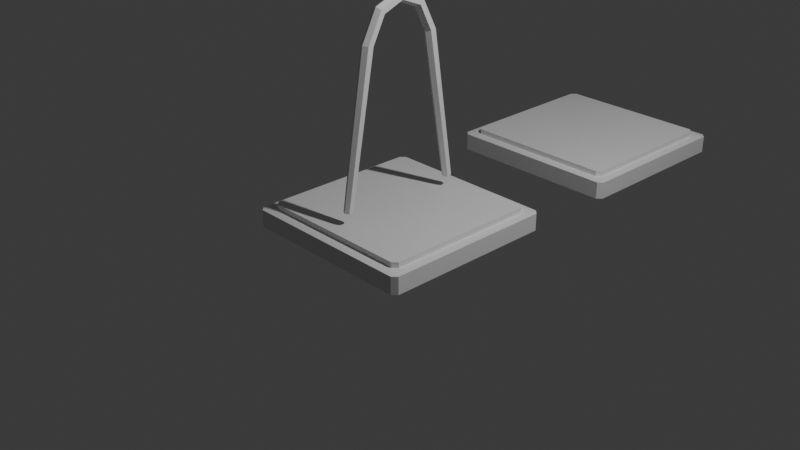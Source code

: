 # Source: Armour_stand.blend  (saved by Blender 4.4.30; exported with 4.5.12 LTS)
import bpy
from mathutils import Matrix  # noqa: F401  (used for matrix-valued properties, if any)

bpy.ops.wm.read_factory_settings(use_empty=True)
scene = bpy.context.scene
scene.name = 'Scene'

# ---- collections
col_collection = bpy.data.collections.new('Collection'); scene.collection.children.link(col_collection)

# ---- materials (node trees are filled in below, after node groups)
mat_material = bpy.data.materials.new('Material')
mat_material.alpha_threshold = 0.0
mat_material.roughness = 0.5
mat_material.line_color = (0.0, 0.0, 0.0, 1.0)

# ---- material node trees
mat_material.use_nodes = True; mat_material.node_tree.nodes.clear()
_N = mat_material.node_tree.nodes; _L = mat_material.node_tree.links
n0 = _N.new('ShaderNodeOutputMaterial'); n0.name = 'Material Output'; n0.location = (300, 300)
n1 = _N.new('ShaderNodeBsdfPrincipled'); n1.name = 'Principled BSDF'; n1.location = (10, 300)
n1.inputs[3].default_value = 1.45
_L.new(n1.outputs[0], n0.inputs[0])
n0.is_active_output = True

# ---- world
world_world = bpy.data.worlds.new('World'); scene.world = world_world
world_world.use_nodes = True; world_world.node_tree.nodes.clear()
_N = world_world.node_tree.nodes; _L = world_world.node_tree.links
n0 = _N.new('ShaderNodeOutputWorld'); n0.name = 'World Output'; n0.location = (300, 300)
n1 = _N.new('ShaderNodeBackground'); n1.name = 'Background'; n1.location = (10, 300)
n1.inputs[0].default_value = (0.05088, 0.05088, 0.05088, 1.0)
_L.new(n1.outputs[0], n0.inputs[0])
n0.is_active_output = True
world_world.color = (0.05088, 0.05088, 0.05088)
world_world.sun_shadow_jitter_overblur = 0.0

# ---- cameras
cam_camera = bpy.data.cameras.new('Camera')
cam_camera.clip_end = 100.0
cam_camera.ortho_scale = 7.314

# ---- lights
light_light = bpy.data.lights.new('Light', 'POINT')
light_light.energy = 1000.0
light_light.shadow_soft_size = 0.1

# ---- meshes
me_cube = bpy.data.meshes.new('Cube')
me_cube.from_pydata([(0.95, 1.0, 0.95), (1.0, 0.95, 0.95), (0.95, 0.95, -1.0), (0.95, 1.0, -0.95), (1.0, 0.95, -0.95), (1.0, -0.95, 0.95), (0.95, -1.0, 0.95), (1.0, -0.95, -0.95), (0.95, -1.0, -0.95), (0.95, -0.95, -1.0), (-0.95, 1.0, 0.95), (-1.0, 0.95, 0.95), (-1.0, 0.95, -0.95), (-0.95, 1.0, -0.95), (-0.95, 0.95, -1.0), (-1.0, -0.95, 0.95), (-0.95, -1.0, 0.95), (-0.95, -0.95, -1.0), (-0.95, -1.0, -0.95), (-1.0, -0.95, -0.95), (0.95, -0.95, 1.0), (-0.95, -0.95, 1.0), (0.95, 0.95, 1.0), (-0.95, 0.95, 1.0), (0.8396, 0.8896, 1.0), (0.8896, 0.8396, 1.0), (0.925, 0.925, 1.0), (0.8896, -0.8396, 1.0), (0.8396, -0.8896, 1.0), (0.925, -0.925, 1.0), (-0.8896, 0.8396, 1.0), (-0.8396, 0.8896, 1.0), (-0.925, 0.925, 1.0), (-0.8396, -0.8896, 1.0), (-0.8896, -0.8396, 1.0), (-0.925, -0.925, 1.0), (0.8396, -0.8896, 1.579), (0.8896, -0.8396, 1.579), (-0.8896, -0.8396, 1.579), (-0.8396, -0.8896, 1.579), (0.8896, 0.8396, 1.579), (0.8396, 0.8896, 1.579), (-0.8396, 0.8896, 1.579), (-0.8896, 0.8396, 1.579)], [], [(14, 2, 9, 17), (19, 15, 11, 12), (8, 6, 16, 18), (40, 41, 42, 43, 38, 39, 36, 37), (4, 1, 5, 7), (0, 22, 1), (2, 3, 4), (5, 20, 6), (7, 8, 9), (10, 11, 23), (12, 13, 14), (15, 16, 21), (17, 18, 19), (14, 17, 19, 12), (2, 14, 13, 3), (1, 4, 3, 0), (18, 16, 15, 19), (6, 8, 7, 5), (10, 13, 12, 11), (20, 21, 16, 6), (22, 20, 5, 1), (17, 9, 8, 18), (21, 23, 11, 15), (23, 22, 0, 10), (9, 2, 4, 7), (13, 10, 0, 3), (35, 34, 30, 32, 23, 21), (24, 31, 42, 41), (30, 34, 38, 43), (33, 28, 36, 39), (29, 28, 33, 35, 21, 20), (32, 31, 24, 26, 22, 23), (26, 25, 27, 29, 20, 22), (24, 25, 26), (27, 28, 29), (30, 31, 32), (33, 34, 35), (33, 39, 38, 34), (42, 31, 30, 43), (27, 37, 36, 28), (40, 25, 24, 41), (27, 25, 40, 37)])
_uv = me_cube.uv_layers.new(name='UVMap')
_uv.uv.foreach_set('vector', [0.1312, 0.5062, 0.3688, 0.5063, 0.3688, 0.7437, 0.1312, 0.7437, 0.3812, 0.00625, 0.6187, 0.00625, 0.6187, 0.2438, 0.3812, 0.2437, 0.3812, 0.7562, 0.6187, 0.7563, 0.6187, 0.9937, 0.3812, 0.9937, 0.6388, 0.52, 0.645, 0.5138, 0.855, 0.5138, 0.8612, 0.52, 0.8612, 0.73, 0.855, 0.7362, 0.645, 0.7362, 0.6388, 0.73, 0.3812, 0.5062, 0.6187, 0.5063, 0.6187, 0.7437, 0.3812, 0.7437, 0.6187, 0.4937, 0.625, 0.4938, 0.6187, 0.5, 0.375, 0.4938, 0.3812, 0.4937, 0.3813, 0.5, 0.6187, 0.75, 0.625, 0.7563, 0.6187, 0.7563, 0.3813, 0.75, 0.3812, 0.7562, 0.375, 0.7563, 0.6187, 0.25, 0.6187, 0.2438, 0.625, 0.2438, 0.3812, 0.2437, 0.3813, 0.25, 0.375, 0.2438, 0.6187, 0.00625, 0.6187, 0.0, 0.625, 0.00625, 0.375, 0.00625, 0.3813, 0.0, 0.3812, 0.00625, 0.375, 0.2438, 0.375, 0.00625, 0.3812, 0.00625, 0.3812, 0.2437, 0.375, 0.4938, 0.375, 0.2562, 0.3812, 0.2562, 0.3812, 0.4937, 0.6187, 0.5063, 0.3812, 0.5062, 0.3812, 0.4937, 0.6187, 0.4937, 0.3813, 0.0, 0.6187, 0.0, 0.6187, 0.00625, 0.3812, 0.00625, 0.6187, 0.7563, 0.3812, 0.7562, 0.3812, 0.7437, 0.6187, 0.7437, 0.6187, 0.2563, 0.3812, 0.2562, 0.3812, 0.2437, 0.6187, 0.2438, 0.625, 0.7563, 0.625, 0.9937, 0.6187, 0.9937, 0.6187, 0.7563, 0.6312, 0.5062, 0.6312, 0.7437, 0.6187, 0.7437, 0.6187, 0.5063, 0.375, 0.9938, 0.375, 0.7563, 0.3812, 0.7562, 0.3812, 0.9937, 0.625, 0.00625, 0.625, 0.2438, 0.6187, 0.2438, 0.6187, 0.00625, 0.625, 0.2563, 0.625, 0.4938, 0.6187, 0.4937, 0.6187, 0.2563, 0.3688, 0.7437, 0.3688, 0.5063, 0.3812, 0.5062, 0.3812, 0.7437, 0.3812, 0.2562, 0.6187, 0.2563, 0.6187, 0.4937, 0.3812, 0.4937, 0.8656, 0.7406, 0.8612, 0.73, 0.8612, 0.52, 0.8656, 0.5094, 0.8688, 0.5063, 0.8688, 0.7437, 0.645, 0.5138, 0.855, 0.5138, 0.855, 0.5138, 0.645, 0.5138, 0.8612, 0.52, 0.8612, 0.73, 0.8612, 0.73, 0.8612, 0.52, 0.855, 0.7362, 0.645, 0.7362, 0.645, 0.7362, 0.855, 0.7362, 0.6344, 0.7406, 0.645, 0.7362, 0.855, 0.7362, 0.8656, 0.7406, 0.8688, 0.7437, 0.6312, 0.7437, 0.8656, 0.5094, 0.855, 0.5138, 0.645, 0.5138, 0.6344, 0.5094, 0.6312, 0.5062, 0.8688, 0.5063, 0.6344, 0.5094, 0.6388, 0.52, 0.6388, 0.73, 0.6344, 0.7406, 0.6312, 0.7437, 0.6312, 0.5062, 0.645, 0.5138, 0.6388, 0.5138, 0.6344, 0.5094, 0.6388, 0.73, 0.6388, 0.7362, 0.6344, 0.7406, 0.8612, 0.52, 0.8612, 0.5138, 0.8656, 0.5094, 0.855, 0.7362, 0.8612, 0.7362, 0.8656, 0.7406, 0.855, 0.7362, 0.855, 0.7362, 0.8612, 0.73, 0.8612, 0.73, 0.855, 0.5138, 0.855, 0.5138, 0.8612, 0.52, 0.8612, 0.52, 0.6388, 0.73, 0.6388, 0.73, 0.645, 0.7362, 0.645, 0.7362, 0.6388, 0.52, 0.6388, 0.52, 0.645, 0.5138, 0.645, 0.5138, 0.6388, 0.73, 0.6388, 0.52, 0.6388, 0.52, 0.6388, 0.73])
me_cube.materials.append(mat_material)
me_cube.use_mirror_vertex_groups = False
me_cube.update()
me_cylinder = bpy.data.meshes.new('Cylinder')
me_cylinder.from_pydata([(0.0, -0.6244, 0.00651), (-7.548e-09, -0.3407, 1.614), (0.0433, -0.649, 0.01085), (0.05323, -0.3709, 1.619), (0.0433, -0.6983, 0.01953), (0.05323, -0.4315, 1.63), (0.0, -0.7229, 0.02387), (-7.548e-09, -0.4617, 1.635), (-0.0433, -0.6983, 0.01953), (-0.05323, -0.4315, 1.63), (-0.0433, -0.649, 0.01085), (-0.05323, -0.3709, 1.619), (1.879e-08, 0.6244, 0.00651), (-4.892e-08, 0.3407, 1.614), (-0.0433, 0.649, 0.01085), (-0.05323, 0.3709, 1.619), (-0.0433, 0.6983, 0.01953), (-0.05323, 0.4315, 1.63), (3.366e-08, 0.7229, 0.02387), (-3.064e-08, 0.4617, 1.635), (0.0433, 0.6983, 0.01953), (0.05323, 0.4315, 1.63), (0.0433, 0.649, 0.01085), (0.05323, 0.3709, 1.619), (9.879e-08, -0.2084, 1.875), (7.203e-08, 1.666e-07, 1.958), (-2.959e-09, 0.2084, 1.875), (-0.05323, -0.229, 1.898), (-0.05323, 2.915e-07, 1.989), (-0.05323, 0.229, 1.898), (-0.05323, -0.2704, 1.944), (-0.05323, 1.248e-07, 2.05), (-0.05323, 0.2704, 1.944), (1.35e-07, -0.291, 1.966), (1.108e-07, 3.461e-07, 2.081), (1.971e-08, 0.291, 1.966), (0.05323, -0.2704, 1.944), (0.05323, 1.479e-07, 2.05), (0.05323, 0.2704, 1.944), (0.05323, 0.229, 1.898), (0.05323, 3.146e-07, 1.989), (0.05323, -0.229, 1.898)], [], [(0, 1, 3, 2), (2, 3, 5, 4), (4, 5, 7, 6), (6, 7, 9, 8), (21, 19, 35, 38), (8, 9, 11, 10), (10, 11, 1, 0), (0, 2, 4, 6, 8, 10), (12, 13, 15, 14), (14, 15, 17, 16), (16, 17, 19, 18), (18, 19, 21, 20), (23, 21, 38, 39), (20, 21, 23, 22), (22, 23, 13, 12), (12, 14, 16, 18, 20, 22), (19, 17, 32, 35), (17, 15, 29, 32), (15, 13, 26, 29), (13, 23, 39, 26), (29, 26, 25, 28), (28, 25, 24, 27), (27, 24, 1, 11), (32, 29, 28, 31), (31, 28, 27, 30), (30, 27, 11, 9), (35, 32, 31, 34), (34, 31, 30, 33), (33, 30, 9, 7), (38, 35, 34, 37), (37, 34, 33, 36), (36, 33, 7, 5), (39, 38, 37, 40), (40, 37, 36, 41), (41, 36, 5, 3), (26, 39, 40, 25), (25, 40, 41, 24), (24, 41, 3, 1)])
_uv = me_cylinder.uv_layers.new(name='UVMap')
_uv.uv.foreach_set('vector', [1.0, 0.5, 1.0, 1.0, 0.8333, 1.0, 0.8333, 0.5, 0.8333, 0.5, 0.8333, 1.0, 0.6667, 1.0, 0.6667, 0.5, 0.6667, 0.5, 0.6667, 1.0, 0.5, 1.0, 0.5, 0.5, 0.5, 0.5, 0.5, 1.0, 0.3333, 1.0, 0.3333, 0.5, 0.3333, 1.0, 0.5, 1.0, 0.5, 1.0, 0.4167, 1.0, 0.3333, 0.5, 0.3333, 1.0, 0.1667, 1.0, 0.1667, 0.5, 0.1667, 0.5, 0.1667, 1.0, -8.941e-08, 1.0, -8.941e-08, 0.5, 0.75, 0.49, 0.9578, 0.37, 0.9578, 0.13, 0.75, 0.01, 0.5422, 0.13, 0.5422, 0.37, 1.0, 0.5, 1.0, 1.0, 0.8333, 1.0, 0.8333, 0.5, 0.8333, 0.5, 0.8333, 1.0, 0.6667, 1.0, 0.6667, 0.5, 0.6667, 0.5, 0.6667, 1.0, 0.5, 1.0, 0.5, 0.5, 0.5, 0.5, 0.5, 1.0, 0.3333, 1.0, 0.3333, 0.5, 0.1667, 1.0, 0.3333, 1.0, 0.4167, 1.0, 0.3333, 1.0, 0.3333, 0.5, 0.3333, 1.0, 0.1667, 1.0, 0.1667, 0.5, 0.1667, 0.5, 0.1667, 1.0, -8.941e-08, 1.0, -8.941e-08, 0.5, 0.75, 0.49, 0.9578, 0.37, 0.9578, 0.13, 0.75, 0.01, 0.5422, 0.13, 0.5422, 0.37, 0.5, 1.0, 0.6667, 1.0, 0.5833, 1.0, 0.5, 1.0, 0.6667, 1.0, 0.8333, 1.0, 0.6667, 1.0, 0.5833, 1.0, 0.8333, 1.0, 1.0, 1.0, 0.75, 1.0, 0.6667, 1.0, -8.941e-08, 1.0, 0.1667, 1.0, 0.3333, 1.0, 0.25, 1.0, 0.6667, 1.0, 0.75, 1.0, 0.5, 1.0, 0.5, 1.0, 0.5, 1.0, 0.5, 1.0, 0.25, 1.0, 0.3333, 1.0, 0.3333, 1.0, 0.25, 1.0, -8.941e-08, 1.0, 0.1667, 1.0, 0.5833, 1.0, 0.6667, 1.0, 0.5, 1.0, 0.5, 1.0, 0.5, 1.0, 0.5, 1.0, 0.3333, 1.0, 0.4167, 1.0, 0.4167, 1.0, 0.3333, 1.0, 0.1667, 1.0, 0.3333, 1.0, 0.5, 1.0, 0.5833, 1.0, 0.5, 1.0, 0.5, 1.0, 0.5, 1.0, 0.5, 1.0, 0.4167, 1.0, 0.5, 1.0, 0.5, 1.0, 0.4167, 1.0, 0.3333, 1.0, 0.5, 1.0, 0.4167, 1.0, 0.5, 1.0, 0.5, 1.0, 0.5, 1.0, 0.5, 1.0, 0.5, 1.0, 0.5, 1.0, 0.5833, 1.0, 0.5833, 1.0, 0.5, 1.0, 0.5, 1.0, 0.6667, 1.0, 0.3333, 1.0, 0.4167, 1.0, 0.5, 1.0, 0.5, 1.0, 0.5, 1.0, 0.5, 1.0, 0.5833, 1.0, 0.6667, 1.0, 0.6667, 1.0, 0.5833, 1.0, 0.6667, 1.0, 0.8333, 1.0, 0.25, 1.0, 0.3333, 1.0, 0.5, 1.0, 0.5, 1.0, 0.5, 1.0, 0.5, 1.0, 0.6667, 1.0, 0.75, 1.0, 0.75, 1.0, 0.6667, 1.0, 0.8333, 1.0, 1.0, 1.0])
me_cylinder.update()
me_cylinder_002 = bpy.data.meshes.new('Cylinder.002')
me_cylinder_002.from_pydata([(0.0, 1.0, -1.0), (0.0, 1.0, 1.0), (0.866, 0.5, -1.0), (0.866, 0.5, 1.0), (0.866, -0.5, -1.0), (0.866, -0.5, 1.0), (0.0, -1.0, -1.0), (0.0, -1.0, 1.0), (-0.866, -0.5, -1.0), (-0.866, -0.5, 1.0), (-0.866, 0.5, -1.0), (-0.866, 0.5, 1.0), (1.495, 0.8631, 1.202), (-1.425e-06, 1.726, 1.202), (1.495, -0.8631, 1.202), (-1.425e-06, -1.726, 1.202), (-1.495, -0.8631, 1.202), (-1.495, 0.8631, 1.202), (1.495, 0.8631, 1.847), (5.325e-06, 1.726, 1.847), (1.495, -0.8631, 1.847), (5.325e-06, -1.726, 1.847), (-1.495, -0.8631, 1.847), (-1.495, 0.8631, 1.847)], [], [(0, 1, 3, 2), (2, 3, 5, 4), (4, 5, 7, 6), (6, 7, 9, 8), (3, 1, 13, 12), (8, 9, 11, 10), (10, 11, 1, 0), (0, 2, 4, 6, 8, 10), (13, 17, 23, 19), (7, 5, 14, 15), (1, 11, 17, 13), (9, 7, 15, 16), (5, 3, 12, 14), (11, 9, 16, 17), (18, 19, 23, 22, 21, 20), (16, 15, 21, 22), (14, 12, 18, 20), (17, 16, 22, 23), (15, 14, 20, 21), (12, 13, 19, 18)])
_uv = me_cylinder_002.uv_layers.new(name='UVMap')
_uv.uv.foreach_set('vector', [1.0, 0.5, 1.0, 1.0, 0.8333, 1.0, 0.8333, 0.5, 0.8333, 0.5, 0.8333, 1.0, 0.6667, 1.0, 0.6667, 0.5, 0.6667, 0.5, 0.6667, 1.0, 0.5, 1.0, 0.5, 0.5, 0.5, 0.5, 0.5, 1.0, 0.3333, 1.0, 0.3333, 0.5, 0.8333, 1.0, 1.0, 1.0, 1.0, 1.0, 0.8333, 1.0, 0.3333, 0.5, 0.3333, 1.0, 0.1667, 1.0, 0.1667, 0.5, 0.1667, 0.5, 0.1667, 1.0, -8.941e-08, 1.0, -8.941e-08, 0.5, 0.75, 0.49, 0.9578, 0.37, 0.9578, 0.13, 0.75, 0.01, 0.5422, 0.13, 0.5422, 0.37, -8.941e-08, 1.0, 0.1667, 1.0, 0.1667, 1.0, -8.941e-08, 1.0, 0.5, 1.0, 0.6667, 1.0, 0.6667, 1.0, 0.5, 1.0, -8.941e-08, 1.0, 0.1667, 1.0, 0.1667, 1.0, -8.941e-08, 1.0, 0.3333, 1.0, 0.5, 1.0, 0.5, 1.0, 0.3333, 1.0, 0.6667, 1.0, 0.8333, 1.0, 0.8333, 1.0, 0.6667, 1.0, 0.1667, 1.0, 0.3333, 1.0, 0.3333, 1.0, 0.1667, 1.0, 0.4578, 0.37, 0.25, 0.49, 0.04215, 0.37, 0.04215, 0.13, 0.25, 0.01, 0.4578, 0.13, 0.3333, 1.0, 0.5, 1.0, 0.5, 1.0, 0.3333, 1.0, 0.6667, 1.0, 0.8333, 1.0, 0.8333, 1.0, 0.6667, 1.0, 0.1667, 1.0, 0.3333, 1.0, 0.3333, 1.0, 0.1667, 1.0, 0.5, 1.0, 0.6667, 1.0, 0.6667, 1.0, 0.5, 1.0, 0.8333, 1.0, 1.0, 1.0, 1.0, 1.0, 0.8333, 1.0])
me_cylinder_002.update()
me_cylinder_003 = bpy.data.meshes.new('Cylinder.003')
me_cylinder_003.from_pydata([(0.0, 1.0, -1.0), (0.0, 1.0, 1.0), (0.866, 0.5, -1.0), (0.866, 0.5, 1.0), (0.866, -0.5, -1.0), (0.866, -0.5, 1.0), (0.0, -1.0, -1.0), (0.0, -1.0, 1.0), (-0.866, -0.5, -1.0), (-0.866, -0.5, 1.0), (-0.866, 0.5, -1.0), (-0.866, 0.5, 1.0)], [], [(0, 1, 3, 2), (2, 3, 5, 4), (4, 5, 7, 6), (6, 7, 9, 8), (3, 1, 11, 9, 7, 5), (8, 9, 11, 10), (10, 11, 1, 0), (0, 2, 4, 6, 8, 10)])
_uv = me_cylinder_003.uv_layers.new(name='UVMap')
_uv.uv.foreach_set('vector', [1.0, 0.5, 1.0, 1.0, 0.8333, 1.0, 0.8333, 0.5, 0.8333, 0.5, 0.8333, 1.0, 0.6667, 1.0, 0.6667, 0.5, 0.6667, 0.5, 0.6667, 1.0, 0.5, 1.0, 0.5, 0.5, 0.5, 0.5, 0.5, 1.0, 0.3333, 1.0, 0.3333, 0.5, 0.4578, 0.37, 0.25, 0.49, 0.04215, 0.37, 0.04215, 0.13, 0.25, 0.01, 0.4578, 0.13, 0.3333, 0.5, 0.3333, 1.0, 0.1667, 1.0, 0.1667, 0.5, 0.1667, 0.5, 0.1667, 1.0, -8.941e-08, 1.0, -8.941e-08, 0.5, 0.75, 0.49, 0.9578, 0.37, 0.9578, 0.13, 0.75, 0.01, 0.5422, 0.13, 0.5422, 0.37])
me_cylinder_003.update()
me_cube_001 = bpy.data.meshes.new('Cube.001')
me_cube_001.from_pydata([(0.95, 1.0, 0.95), (1.0, 0.95, 0.95), (0.95, 0.95, -1.0), (0.95, 1.0, -0.95), (1.0, 0.95, -0.95), (1.0, -0.95, 0.95), (0.95, -1.0, 0.95), (1.0, -0.95, -0.95), (0.95, -1.0, -0.95), (0.95, -0.95, -1.0), (-0.95, 1.0, 0.95), (-1.0, 0.95, 0.95), (-1.0, 0.95, -0.95), (-0.95, 1.0, -0.95), (-0.95, 0.95, -1.0), (-1.0, -0.95, 0.95), (-0.95, -1.0, 0.95), (-0.95, -0.95, -1.0), (-0.95, -1.0, -0.95), (-1.0, -0.95, -0.95), (0.95, -0.95, 1.0), (-0.95, -0.95, 1.0), (0.95, 0.95, 1.0), (-0.95, 0.95, 1.0), (0.8396, 0.8896, 1.0), (0.8896, 0.8396, 1.0), (0.925, 0.925, 1.0), (0.8896, -0.8396, 1.0), (0.8396, -0.8896, 1.0), (0.925, -0.925, 1.0), (-0.8896, 0.8396, 1.0), (-0.8396, 0.8896, 1.0), (-0.925, 0.925, 1.0), (-0.8396, -0.8896, 1.0), (-0.8896, -0.8396, 1.0), (-0.925, -0.925, 1.0), (0.8396, -0.8896, 1.579), (0.8896, -0.8396, 1.579), (-0.8896, -0.8396, 1.579), (-0.8396, -0.8896, 1.579), (0.8896, 0.8396, 1.579), (0.8396, 0.8896, 1.579), (-0.8396, 0.8896, 1.579), (-0.8896, 0.8396, 1.579)], [], [(14, 2, 9, 17), (19, 15, 11, 12), (8, 6, 16, 18), (40, 41, 42, 43, 38, 39, 36, 37), (4, 1, 5, 7), (0, 22, 1), (2, 3, 4), (5, 20, 6), (7, 8, 9), (10, 11, 23), (12, 13, 14), (15, 16, 21), (17, 18, 19), (14, 17, 19, 12), (2, 14, 13, 3), (1, 4, 3, 0), (18, 16, 15, 19), (6, 8, 7, 5), (10, 13, 12, 11), (20, 21, 16, 6), (22, 20, 5, 1), (17, 9, 8, 18), (21, 23, 11, 15), (23, 22, 0, 10), (9, 2, 4, 7), (13, 10, 0, 3), (35, 34, 30, 32, 23, 21), (24, 31, 42, 41), (30, 34, 38, 43), (33, 28, 36, 39), (29, 28, 33, 35, 21, 20), (32, 31, 24, 26, 22, 23), (26, 25, 27, 29, 20, 22), (24, 25, 26), (27, 28, 29), (30, 31, 32), (33, 34, 35), (33, 39, 38, 34), (42, 31, 30, 43), (27, 37, 36, 28), (40, 25, 24, 41), (27, 25, 40, 37)])
_uv = me_cube_001.uv_layers.new(name='UVMap')
_uv.uv.foreach_set('vector', [0.1312, 0.5062, 0.3688, 0.5063, 0.3688, 0.7437, 0.1312, 0.7437, 0.3812, 0.00625, 0.6187, 0.00625, 0.6187, 0.2438, 0.3812, 0.2437, 0.3812, 0.7562, 0.6187, 0.7563, 0.6187, 0.9937, 0.3812, 0.9937, 0.6388, 0.52, 0.645, 0.5138, 0.855, 0.5138, 0.8612, 0.52, 0.8612, 0.73, 0.855, 0.7362, 0.645, 0.7362, 0.6388, 0.73, 0.3812, 0.5062, 0.6187, 0.5063, 0.6187, 0.7437, 0.3812, 0.7437, 0.6187, 0.4937, 0.625, 0.4938, 0.6187, 0.5, 0.375, 0.4938, 0.3812, 0.4937, 0.3813, 0.5, 0.6187, 0.75, 0.625, 0.7563, 0.6187, 0.7563, 0.3813, 0.75, 0.3812, 0.7562, 0.375, 0.7563, 0.6187, 0.25, 0.6187, 0.2438, 0.625, 0.2438, 0.3812, 0.2437, 0.3813, 0.25, 0.375, 0.2438, 0.6187, 0.00625, 0.6187, 0.0, 0.625, 0.00625, 0.375, 0.00625, 0.3813, 0.0, 0.3812, 0.00625, 0.375, 0.2438, 0.375, 0.00625, 0.3812, 0.00625, 0.3812, 0.2437, 0.375, 0.4938, 0.375, 0.2562, 0.3812, 0.2562, 0.3812, 0.4937, 0.6187, 0.5063, 0.3812, 0.5062, 0.3812, 0.4937, 0.6187, 0.4937, 0.3813, 0.0, 0.6187, 0.0, 0.6187, 0.00625, 0.3812, 0.00625, 0.6187, 0.7563, 0.3812, 0.7562, 0.3812, 0.7437, 0.6187, 0.7437, 0.6187, 0.2563, 0.3812, 0.2562, 0.3812, 0.2437, 0.6187, 0.2438, 0.625, 0.7563, 0.625, 0.9937, 0.6187, 0.9937, 0.6187, 0.7563, 0.6312, 0.5062, 0.6312, 0.7437, 0.6187, 0.7437, 0.6187, 0.5063, 0.375, 0.9938, 0.375, 0.7563, 0.3812, 0.7562, 0.3812, 0.9937, 0.625, 0.00625, 0.625, 0.2438, 0.6187, 0.2438, 0.6187, 0.00625, 0.625, 0.2563, 0.625, 0.4938, 0.6187, 0.4937, 0.6187, 0.2563, 0.3688, 0.7437, 0.3688, 0.5063, 0.3812, 0.5062, 0.3812, 0.7437, 0.3812, 0.2562, 0.6187, 0.2563, 0.6187, 0.4937, 0.3812, 0.4937, 0.8656, 0.7406, 0.8612, 0.73, 0.8612, 0.52, 0.8656, 0.5094, 0.8688, 0.5063, 0.8688, 0.7437, 0.645, 0.5138, 0.855, 0.5138, 0.855, 0.5138, 0.645, 0.5138, 0.8612, 0.52, 0.8612, 0.73, 0.8612, 0.73, 0.8612, 0.52, 0.855, 0.7362, 0.645, 0.7362, 0.645, 0.7362, 0.855, 0.7362, 0.6344, 0.7406, 0.645, 0.7362, 0.855, 0.7362, 0.8656, 0.7406, 0.8688, 0.7437, 0.6312, 0.7437, 0.8656, 0.5094, 0.855, 0.5138, 0.645, 0.5138, 0.6344, 0.5094, 0.6312, 0.5062, 0.8688, 0.5063, 0.6344, 0.5094, 0.6388, 0.52, 0.6388, 0.73, 0.6344, 0.7406, 0.6312, 0.7437, 0.6312, 0.5062, 0.645, 0.5138, 0.6388, 0.5138, 0.6344, 0.5094, 0.6388, 0.73, 0.6388, 0.7362, 0.6344, 0.7406, 0.8612, 0.52, 0.8612, 0.5138, 0.8656, 0.5094, 0.855, 0.7362, 0.8612, 0.7362, 0.8656, 0.7406, 0.855, 0.7362, 0.855, 0.7362, 0.8612, 0.73, 0.8612, 0.73, 0.855, 0.5138, 0.855, 0.5138, 0.8612, 0.52, 0.8612, 0.52, 0.6388, 0.73, 0.6388, 0.73, 0.645, 0.7362, 0.645, 0.7362, 0.6388, 0.52, 0.6388, 0.52, 0.645, 0.5138, 0.645, 0.5138, 0.6388, 0.73, 0.6388, 0.52, 0.6388, 0.52, 0.6388, 0.73])
me_cube_001.materials.append(mat_material)
me_cube_001.use_mirror_vertex_groups = False
me_cube_001.update()

# ---- objects
ob_cube = bpy.data.objects.new('Cube', me_cube)
ob_light = bpy.data.objects.new('Light', light_light)
ob_camera = bpy.data.objects.new('Camera', cam_camera)
ob_cylinder = bpy.data.objects.new('Cylinder', me_cylinder)
ob_cylinder_001 = bpy.data.objects.new('Cylinder.001', me_cylinder_002)
ob_cylinder_002 = bpy.data.objects.new('Cylinder.002', me_cylinder_003)
ob_cube_001 = bpy.data.objects.new('Cube.001', me_cube_001)

# ---- transforms, parenting, visibility, modifiers, constraints
ob_cube.location = (0.0, 0.0, 0.0)
ob_cube.scale = (1.0, 1.0, 0.1)
ob_cube.lock_rotations_4d = False
ob_cube.empty_display_type = 'ARROWS'
ob_cube.lineart.crease_threshold = 0.0
ob_light.location = (4.076, 1.005, 5.904)
ob_light.rotation_euler = (0.6503, 0.05522, 1.866)
ob_light.lock_rotations_4d = False
ob_light.empty_display_type = 'ARROWS'
ob_light.color = (0.0, 0.0, 0.0, 0.0)
ob_light.lineart.crease_threshold = 0.0
ob_camera.location = (7.359, -6.926, 4.958)
ob_camera.rotation_euler = (1.109, 0.0, 0.8149)
ob_camera.lock_rotations_4d = False
ob_camera.empty_display_type = 'ARROWS'
ob_camera.color = (0.0, 0.0, 0.0, 0.0)
ob_camera.display_type = 'WIRE'
ob_camera.lineart.crease_threshold = 0.0
ob_cylinder.location = (0.0, 0.0, 0.2732)
ob_cylinder_001.location = (0.0, 0.0, 3.162)
ob_cylinder_001.scale = (0.05911, 0.05911, 0.8927)
ob_cylinder_002.location = (0.0, 0.0, 3.558)
ob_cylinder_002.rotation_euler = (-1.571, -0.0, 0.0)
ob_cylinder_002.scale = (0.05, 0.05, 0.8684)
ob_cube_001.location = (0.0, 3.0, 0.0)
ob_cube_001.scale = (1.0, 1.0, 0.1)
ob_cube_001.lock_rotations_4d = False
ob_cube_001.empty_display_type = 'ARROWS'
ob_cube_001.lineart.crease_threshold = 0.0

# ---- collection membership
col_collection.objects.link(ob_cube)
col_collection.objects.link(ob_light)
col_collection.objects.link(ob_camera)
col_collection.objects.link(ob_cylinder)
col_collection.objects.link(ob_cylinder_001)
col_collection.objects.link(ob_cylinder_002)
col_collection.objects.link(ob_cube_001)

# ---- scene / render settings (as saved in the file)
scene.camera = ob_camera
scene.frame_start = 1; scene.frame_end = 250; scene.frame_set(1)
scene.render.engine = 'BLENDER_EEVEE_NEXT'
bpy.context.view_layer.update()
